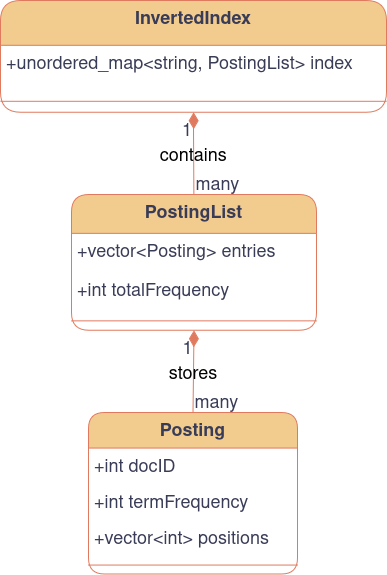

The diagram above was exported from draw.io. Its source (the exported page's mxGraphModel, read from the mxfile embedded in the PNG):
<mxGraphModel dx="696" dy="774" grid="0" gridSize="10" guides="1" tooltips="1" connect="1" arrows="1" fold="1" page="1" pageScale="1" pageWidth="850" pageHeight="1100" background="none" math="0" shadow="0">
  <root>
    <mxCell id="0" />
    <mxCell id="1" parent="0" />
    <mxCell id="HYQJRv4R-VXEn7WzNl0q-37" parent="1" style="swimlane;fontStyle=1;align=center;verticalAlign=top;childLayout=stackLayout;horizontal=1;startSize=44.8;horizontalStack=0;resizeParent=1;resizeParentMax=0;resizeLast=0;collapsible=0;marginBottom=0;fillColor=#F2CC8F;strokeColor=#E07A5F;fontSize=18;fontFamily=Helvetica;rounded=1;labelBackgroundColor=none;fontColor=#393C56;" value="InvertedIndex" vertex="1">
      <mxGeometry height="111.8" width="386" x="109" y="64" as="geometry" />
    </mxCell>
    <mxCell id="HYQJRv4R-VXEn7WzNl0q-38" parent="HYQJRv4R-VXEn7WzNl0q-37" style="text;strokeColor=none;fillColor=none;align=left;verticalAlign=top;spacingLeft=4;spacingRight=4;overflow=hidden;rotatable=0;points=[[0,0.5],[1,0.5]];portConstraint=eastwest;fontSize=18;fontFamily=Helvetica;rounded=1;labelBackgroundColor=none;fontColor=#393C56;" value="+unordered_map&lt;string, PostingList&gt; index" vertex="1">
      <mxGeometry height="45" width="386" y="44.8" as="geometry" />
    </mxCell>
    <mxCell id="HYQJRv4R-VXEn7WzNl0q-39" parent="HYQJRv4R-VXEn7WzNl0q-37" style="line;strokeWidth=1;fillColor=none;align=left;verticalAlign=middle;spacingTop=-1;spacingLeft=3;spacingRight=3;rotatable=0;labelPosition=right;points=[];portConstraint=eastwest;strokeColor=#E07A5F;fontSize=18;fontFamily=Helvetica;rounded=1;labelBackgroundColor=none;fontColor=#393C56;" vertex="1">
      <mxGeometry height="22" width="386" y="89.8" as="geometry" />
    </mxCell>
    <mxCell id="HYQJRv4R-VXEn7WzNl0q-40" parent="1" style="swimlane;fontStyle=1;align=center;verticalAlign=top;childLayout=stackLayout;horizontal=1;startSize=38.857142857142854;horizontalStack=0;resizeParent=1;resizeParentMax=0;resizeLast=0;collapsible=0;marginBottom=0;fillColor=#F2CC8F;strokeColor=#E07A5F;fontSize=18;fontFamily=Helvetica;rounded=1;labelBackgroundColor=none;fontColor=#393C56;" value="PostingList" vertex="1">
      <mxGeometry height="135.85714285714286" width="245" x="180" y="258" as="geometry" />
    </mxCell>
    <mxCell id="HYQJRv4R-VXEn7WzNl0q-41" parent="HYQJRv4R-VXEn7WzNl0q-40" style="text;strokeColor=none;fillColor=none;align=left;verticalAlign=top;spacingLeft=4;spacingRight=4;overflow=hidden;rotatable=0;points=[[0,0.5],[1,0.5]];portConstraint=eastwest;fontSize=18;fontFamily=Helvetica;rounded=1;labelBackgroundColor=none;fontColor=#393C56;" value="+vector&lt;Posting&gt; entries" vertex="1">
      <mxGeometry height="39" width="245" y="38.857142857142854" as="geometry" />
    </mxCell>
    <mxCell id="HYQJRv4R-VXEn7WzNl0q-42" parent="HYQJRv4R-VXEn7WzNl0q-40" style="text;strokeColor=none;fillColor=none;align=left;verticalAlign=top;spacingLeft=4;spacingRight=4;overflow=hidden;rotatable=0;points=[[0,0.5],[1,0.5]];portConstraint=eastwest;fontSize=18;fontFamily=Helvetica;rounded=1;labelBackgroundColor=none;fontColor=#393C56;" value="+int totalFrequency" vertex="1">
      <mxGeometry height="39" width="245" y="77.85714285714286" as="geometry" />
    </mxCell>
    <mxCell id="HYQJRv4R-VXEn7WzNl0q-43" parent="HYQJRv4R-VXEn7WzNl0q-40" style="line;strokeWidth=1;fillColor=none;align=left;verticalAlign=middle;spacingTop=-1;spacingLeft=3;spacingRight=3;rotatable=0;labelPosition=right;points=[];portConstraint=eastwest;strokeColor=#E07A5F;fontSize=18;fontFamily=Helvetica;rounded=1;labelBackgroundColor=none;fontColor=#393C56;" vertex="1">
      <mxGeometry height="19" width="245" y="116.85714285714286" as="geometry" />
    </mxCell>
    <mxCell id="HYQJRv4R-VXEn7WzNl0q-44" parent="1" style="swimlane;fontStyle=1;align=center;verticalAlign=top;childLayout=stackLayout;horizontal=1;startSize=35.55555555555556;horizontalStack=0;resizeParent=1;resizeParentMax=0;resizeLast=0;collapsible=0;marginBottom=0;fillColor=#F2CC8F;strokeColor=#E07A5F;fontSize=18;fontFamily=Helvetica;rounded=1;labelBackgroundColor=none;fontColor=#393C56;" value="Posting" vertex="1">
      <mxGeometry height="161.55555555555554" width="209" x="197" y="476" as="geometry" />
    </mxCell>
    <mxCell id="HYQJRv4R-VXEn7WzNl0q-45" parent="HYQJRv4R-VXEn7WzNl0q-44" style="text;strokeColor=none;fillColor=none;align=left;verticalAlign=top;spacingLeft=4;spacingRight=4;overflow=hidden;rotatable=0;points=[[0,0.5],[1,0.5]];portConstraint=eastwest;fontSize=18;fontFamily=Helvetica;rounded=1;labelBackgroundColor=none;fontColor=#393C56;" value="+int docID" vertex="1">
      <mxGeometry height="36" width="209" y="35.55555555555556" as="geometry" />
    </mxCell>
    <mxCell id="HYQJRv4R-VXEn7WzNl0q-46" parent="HYQJRv4R-VXEn7WzNl0q-44" style="text;strokeColor=none;fillColor=none;align=left;verticalAlign=top;spacingLeft=4;spacingRight=4;overflow=hidden;rotatable=0;points=[[0,0.5],[1,0.5]];portConstraint=eastwest;fontSize=18;fontFamily=Helvetica;rounded=1;labelBackgroundColor=none;fontColor=#393C56;" value="+int termFrequency" vertex="1">
      <mxGeometry height="36" width="209" y="71.55555555555556" as="geometry" />
    </mxCell>
    <mxCell id="HYQJRv4R-VXEn7WzNl0q-47" parent="HYQJRv4R-VXEn7WzNl0q-44" style="text;strokeColor=none;fillColor=none;align=left;verticalAlign=top;spacingLeft=4;spacingRight=4;overflow=hidden;rotatable=0;points=[[0,0.5],[1,0.5]];portConstraint=eastwest;fontSize=18;fontFamily=Helvetica;rounded=1;labelBackgroundColor=none;fontColor=#393C56;" value="+vector&lt;int&gt; positions" vertex="1">
      <mxGeometry height="36" width="209" y="107.55555555555556" as="geometry" />
    </mxCell>
    <mxCell id="HYQJRv4R-VXEn7WzNl0q-48" parent="HYQJRv4R-VXEn7WzNl0q-44" style="line;strokeWidth=1;fillColor=none;align=left;verticalAlign=middle;spacingTop=-1;spacingLeft=3;spacingRight=3;rotatable=0;labelPosition=right;points=[];portConstraint=eastwest;strokeColor=#E07A5F;fontSize=18;fontFamily=Helvetica;rounded=1;labelBackgroundColor=none;fontColor=#393C56;" vertex="1">
      <mxGeometry height="18" width="209" y="143.55555555555554" as="geometry" />
    </mxCell>
    <mxCell id="HYQJRv4R-VXEn7WzNl0q-49" edge="1" parent="1" source="HYQJRv4R-VXEn7WzNl0q-37" style="curved=1;startArrow=diamondThin;startSize=14;startFill=1;endArrow=none;exitX=0.5;exitY=1;entryX=0.5;entryY=0;rounded=1;fillColor=#F2CC8F;strokeColor=#E07A5F;fontSize=18;fontFamily=Helvetica;labelBackgroundColor=none;fontColor=default;" target="HYQJRv4R-VXEn7WzNl0q-40" value="contains">
      <mxGeometry relative="1" as="geometry">
        <Array as="points" />
      </mxGeometry>
    </mxCell>
    <mxCell id="HYQJRv4R-VXEn7WzNl0q-50" parent="HYQJRv4R-VXEn7WzNl0q-49" style="edgeLabel;resizable=0;labelBackgroundColor=none;fontSize=18;align=right;verticalAlign=top;fontFamily=Helvetica;rounded=1;fontColor=#393C56;" value="1" vertex="1">
      <mxGeometry relative="1" x="-1" as="geometry" />
    </mxCell>
    <mxCell id="HYQJRv4R-VXEn7WzNl0q-51" parent="HYQJRv4R-VXEn7WzNl0q-49" style="edgeLabel;resizable=0;labelBackgroundColor=none;fontSize=18;align=left;verticalAlign=bottom;fontFamily=Helvetica;rounded=1;fontColor=#393C56;" value="many" vertex="1">
      <mxGeometry relative="1" x="1" as="geometry" />
    </mxCell>
    <mxCell id="HYQJRv4R-VXEn7WzNl0q-52" edge="1" parent="1" source="HYQJRv4R-VXEn7WzNl0q-40" style="curved=1;startArrow=diamondThin;startSize=14;startFill=1;endArrow=none;exitX=0.5;exitY=1;entryX=0.5;entryY=0;rounded=1;fillColor=#F2CC8F;strokeColor=#E07A5F;fontSize=18;fontFamily=Helvetica;labelBackgroundColor=none;fontColor=default;" target="HYQJRv4R-VXEn7WzNl0q-44" value="stores">
      <mxGeometry relative="1" as="geometry">
        <Array as="points" />
      </mxGeometry>
    </mxCell>
    <mxCell id="HYQJRv4R-VXEn7WzNl0q-53" parent="HYQJRv4R-VXEn7WzNl0q-52" style="edgeLabel;resizable=0;labelBackgroundColor=none;fontSize=18;align=right;verticalAlign=top;fontFamily=Helvetica;rounded=1;fontColor=#393C56;" value="1" vertex="1">
      <mxGeometry relative="1" x="-1" as="geometry" />
    </mxCell>
    <mxCell id="HYQJRv4R-VXEn7WzNl0q-54" parent="HYQJRv4R-VXEn7WzNl0q-52" style="edgeLabel;resizable=0;labelBackgroundColor=none;fontSize=18;align=left;verticalAlign=bottom;fontFamily=Helvetica;rounded=1;fontColor=#393C56;" value="many" vertex="1">
      <mxGeometry relative="1" x="1" as="geometry" />
    </mxCell>
  </root>
</mxGraphModel>